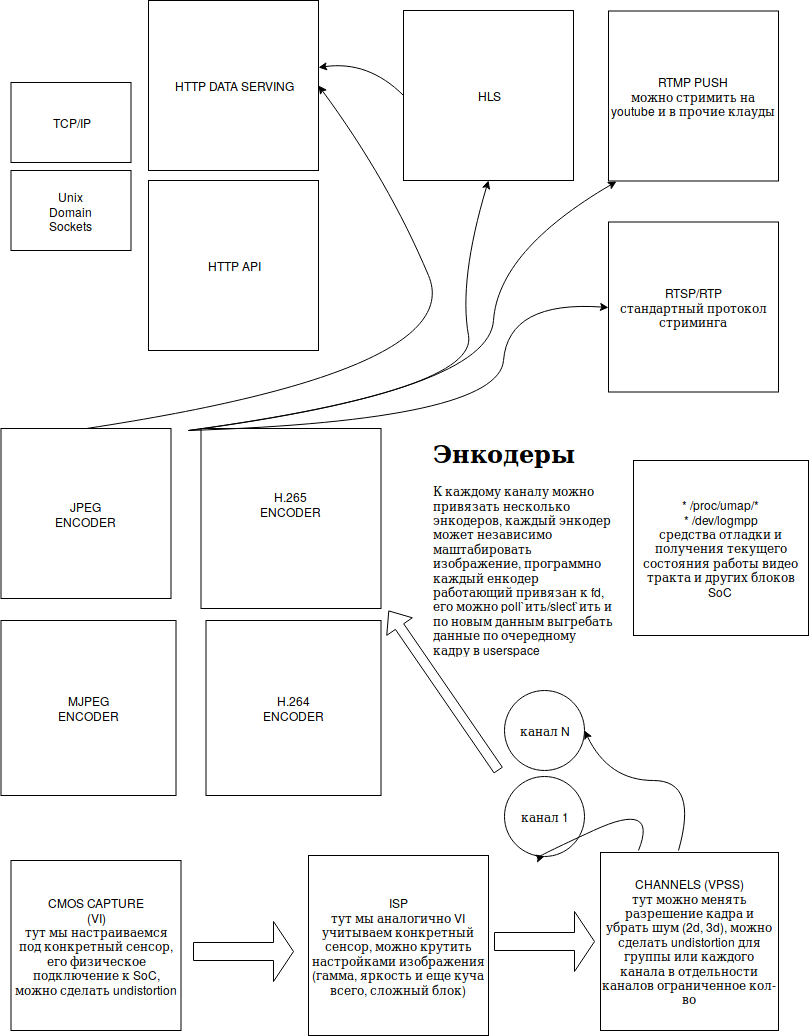

The diagram above was exported from draw.io. Its source (the exported page's mxGraphModel, read from the mxfile embedded in the PNG):
<mxGraphModel dx="1355" dy="753" grid="1" gridSize="10" guides="1" tooltips="1" connect="1" arrows="1" fold="1" page="1" pageScale="1" pageWidth="850" pageHeight="1100" math="0" shadow="0">
  <root>
    <mxCell id="0" />
    <mxCell id="1" parent="0" />
    <mxCell id="-Y9dWfTwfCuNaJJVLCqE-1" value="HTTP API" style="whiteSpace=wrap;html=1;aspect=fixed;" vertex="1" parent="1">
      <mxGeometry x="180" y="200" width="170" height="170" as="geometry" />
    </mxCell>
    <mxCell id="-Y9dWfTwfCuNaJJVLCqE-2" value="TCP/IP" style="rounded=0;whiteSpace=wrap;html=1;" vertex="1" parent="1">
      <mxGeometry x="42.5" y="102" width="120" height="80" as="geometry" />
    </mxCell>
    <mxCell id="-Y9dWfTwfCuNaJJVLCqE-3" value="&lt;div&gt;Unix &lt;br&gt;&lt;/div&gt;&lt;div&gt;Domain&lt;/div&gt;&lt;div&gt;Sockets&lt;br&gt;&lt;/div&gt;" style="rounded=0;whiteSpace=wrap;html=1;" vertex="1" parent="1">
      <mxGeometry x="42.5" y="190" width="120" height="80" as="geometry" />
    </mxCell>
    <mxCell id="-Y9dWfTwfCuNaJJVLCqE-4" value="&lt;div&gt;RTSP/RTP&lt;/div&gt;&lt;div&gt;стандартный протокол стриминга&lt;br&gt;&lt;/div&gt;" style="whiteSpace=wrap;html=1;aspect=fixed;" vertex="1" parent="1">
      <mxGeometry x="640" y="241.5" width="170" height="170" as="geometry" />
    </mxCell>
    <mxCell id="-Y9dWfTwfCuNaJJVLCqE-5" value="&lt;div&gt;RTMP PUSH&lt;/div&gt;&lt;div&gt;можно стримить на youtube и в прочие клауды&lt;br&gt;&lt;/div&gt;" style="whiteSpace=wrap;html=1;aspect=fixed;" vertex="1" parent="1">
      <mxGeometry x="640" y="30.5" width="170" height="170" as="geometry" />
    </mxCell>
    <mxCell id="-Y9dWfTwfCuNaJJVLCqE-6" value="&lt;div&gt;JPEG &lt;br&gt;&lt;/div&gt;&lt;div&gt;ENCODER&lt;br&gt;&lt;/div&gt;" style="whiteSpace=wrap;html=1;aspect=fixed;" vertex="1" parent="1">
      <mxGeometry x="32.5" y="448" width="170" height="170" as="geometry" />
    </mxCell>
    <mxCell id="-Y9dWfTwfCuNaJJVLCqE-7" value="&lt;div&gt;H.264&lt;/div&gt;&lt;div&gt;ENCODER&lt;br&gt;&lt;/div&gt;" style="whiteSpace=wrap;html=1;aspect=fixed;" vertex="1" parent="1">
      <mxGeometry x="237.5" y="640" width="175" height="175" as="geometry" />
    </mxCell>
    <mxCell id="-Y9dWfTwfCuNaJJVLCqE-8" value="&lt;div&gt;H.265 &lt;br&gt;&lt;/div&gt;&lt;div&gt;ENCODER&lt;br&gt;&lt;/div&gt;&lt;div&gt;&lt;br&gt;&lt;/div&gt;&lt;div&gt;&lt;br&gt;&lt;/div&gt;" style="whiteSpace=wrap;html=1;aspect=fixed;" vertex="1" parent="1">
      <mxGeometry x="232.5" y="448" width="180" height="180" as="geometry" />
    </mxCell>
    <mxCell id="-Y9dWfTwfCuNaJJVLCqE-9" value="&lt;div&gt;MJPEG&lt;/div&gt;&lt;div&gt;ENCODER&lt;br&gt;&lt;/div&gt;" style="whiteSpace=wrap;html=1;aspect=fixed;" vertex="1" parent="1">
      <mxGeometry x="32.5" y="640" width="175" height="175" as="geometry" />
    </mxCell>
    <mxCell id="-Y9dWfTwfCuNaJJVLCqE-10" value="&lt;div&gt;CHANNELS (VPSS)&lt;/div&gt;&lt;div&gt;тут можно менять разрешение кадра и убрать шум (2d, 3d), можно сделать undistortion для группы или каждого канала в отдельности&lt;/div&gt;&lt;div&gt;каналов ограниченное кол-во&lt;br&gt;&lt;/div&gt;" style="whiteSpace=wrap;html=1;aspect=fixed;" vertex="1" parent="1">
      <mxGeometry x="632" y="872" width="178" height="178" as="geometry" />
    </mxCell>
    <mxCell id="-Y9dWfTwfCuNaJJVLCqE-11" value="&lt;div&gt;ISP&lt;/div&gt;&lt;div&gt;тут мы аналогично VI учитываем конкретный сенсор, можно крутить настройками изображения (гамма, яркость и еще куча всего, сложный блок)&lt;br&gt;&lt;/div&gt;" style="whiteSpace=wrap;html=1;aspect=fixed;" vertex="1" parent="1">
      <mxGeometry x="340" y="875" width="180" height="180" as="geometry" />
    </mxCell>
    <mxCell id="-Y9dWfTwfCuNaJJVLCqE-12" value="&lt;div&gt;CMOS CAPTURE&lt;/div&gt;&lt;div&gt;(VI)&lt;/div&gt;&lt;div&gt;тут мы настраиваемся под конкретный сенсор, его физическое подключение к SoC, можно сделать undistortion&lt;br&gt;&lt;/div&gt;" style="whiteSpace=wrap;html=1;aspect=fixed;" vertex="1" parent="1">
      <mxGeometry x="42.5" y="880" width="170" height="170" as="geometry" />
    </mxCell>
    <mxCell id="-Y9dWfTwfCuNaJJVLCqE-13" value="HTTP DATA SERVING" style="whiteSpace=wrap;html=1;aspect=fixed;" vertex="1" parent="1">
      <mxGeometry x="180" y="20" width="170" height="170" as="geometry" />
    </mxCell>
    <mxCell id="-Y9dWfTwfCuNaJJVLCqE-14" value="HLS" style="whiteSpace=wrap;html=1;aspect=fixed;" vertex="1" parent="1">
      <mxGeometry x="435" y="30" width="170" height="170" as="geometry" />
    </mxCell>
    <mxCell id="-Y9dWfTwfCuNaJJVLCqE-15" value="&lt;div&gt;* /proc/umap/*&lt;/div&gt;&lt;div&gt;* /dev/logmpp&lt;/div&gt;&lt;div&gt;средства отладки и получения текущего состояния работы видео тракта и других блоков SoC&lt;br&gt;&lt;/div&gt;" style="whiteSpace=wrap;html=1;aspect=fixed;" vertex="1" parent="1">
      <mxGeometry x="665" y="480" width="175" height="175" as="geometry" />
    </mxCell>
    <mxCell id="-Y9dWfTwfCuNaJJVLCqE-16" value="" style="shape=singleArrow;whiteSpace=wrap;html=1;" vertex="1" parent="1">
      <mxGeometry x="526" y="931" width="100" height="60" as="geometry" />
    </mxCell>
    <mxCell id="-Y9dWfTwfCuNaJJVLCqE-17" value="" style="shape=singleArrow;whiteSpace=wrap;html=1;" vertex="1" parent="1">
      <mxGeometry x="225" y="941" width="100" height="60" as="geometry" />
    </mxCell>
    <mxCell id="-Y9dWfTwfCuNaJJVLCqE-18" value="канал 1" style="ellipse;whiteSpace=wrap;html=1;aspect=fixed;" vertex="1" parent="1">
      <mxGeometry x="536" y="795.5" width="80" height="80" as="geometry" />
    </mxCell>
    <mxCell id="-Y9dWfTwfCuNaJJVLCqE-19" value="канал N" style="ellipse;whiteSpace=wrap;html=1;aspect=fixed;" vertex="1" parent="1">
      <mxGeometry x="536" y="710" width="80" height="80" as="geometry" />
    </mxCell>
    <mxCell id="-Y9dWfTwfCuNaJJVLCqE-22" value="" style="shape=flexArrow;endArrow=classic;html=1;" edge="1" parent="1">
      <mxGeometry width="50" height="50" relative="1" as="geometry">
        <mxPoint x="530" y="790" as="sourcePoint" />
        <mxPoint x="420" y="630" as="targetPoint" />
      </mxGeometry>
    </mxCell>
    <mxCell id="-Y9dWfTwfCuNaJJVLCqE-23" value="" style="curved=1;endArrow=classic;html=1;entryX=0.5;entryY=1;entryDx=0;entryDy=0;" edge="1" parent="1" target="-Y9dWfTwfCuNaJJVLCqE-18">
      <mxGeometry width="50" height="50" relative="1" as="geometry">
        <mxPoint x="670" y="870" as="sourcePoint" />
        <mxPoint x="690" y="770" as="targetPoint" />
        <Array as="points">
          <mxPoint x="690" y="820" />
          <mxPoint x="560" y="880" />
        </Array>
      </mxGeometry>
    </mxCell>
    <mxCell id="-Y9dWfTwfCuNaJJVLCqE-24" value="" style="curved=1;endArrow=classic;html=1;entryX=1;entryY=0.5;entryDx=0;entryDy=0;" edge="1" parent="1" target="-Y9dWfTwfCuNaJJVLCqE-19">
      <mxGeometry width="50" height="50" relative="1" as="geometry">
        <mxPoint x="710" y="870" as="sourcePoint" />
        <mxPoint x="730" y="750" as="targetPoint" />
        <Array as="points">
          <mxPoint x="730" y="800" />
          <mxPoint x="640" y="800" />
        </Array>
      </mxGeometry>
    </mxCell>
    <mxCell id="-Y9dWfTwfCuNaJJVLCqE-25" value="&lt;h1&gt;Энкодеры&lt;/h1&gt;&lt;div&gt;К каждому каналу можно привязать несколько энкодеров, каждый энкодер может независимо маштабировать изображение, программно каждый енкодер работающий привязан к fd, его можно poll`ить/slect`ить и по новым данным выгребать данные по очередному кадру в userspace&lt;br&gt;&lt;/div&gt;" style="text;html=1;strokeColor=none;fillColor=none;spacing=5;spacingTop=-20;whiteSpace=wrap;overflow=hidden;rounded=0;" vertex="1" parent="1">
      <mxGeometry x="460" y="452.5" width="190" height="230" as="geometry" />
    </mxCell>
    <mxCell id="-Y9dWfTwfCuNaJJVLCqE-28" value="" style="curved=1;endArrow=classic;html=1;exitX=0.5;exitY=0;exitDx=0;exitDy=0;entryX=1;entryY=0.5;entryDx=0;entryDy=0;" edge="1" parent="1" source="-Y9dWfTwfCuNaJJVLCqE-6" target="-Y9dWfTwfCuNaJJVLCqE-13">
      <mxGeometry width="50" height="50" relative="1" as="geometry">
        <mxPoint x="425" y="411.5" as="sourcePoint" />
        <mxPoint x="475" y="361.5" as="targetPoint" />
        <Array as="points">
          <mxPoint x="500" y="390" />
          <mxPoint x="420" y="200" />
        </Array>
      </mxGeometry>
    </mxCell>
    <mxCell id="-Y9dWfTwfCuNaJJVLCqE-29" value="" style="curved=1;endArrow=classic;html=1;entryX=0.5;entryY=1;entryDx=0;entryDy=0;" edge="1" parent="1" target="-Y9dWfTwfCuNaJJVLCqE-14">
      <mxGeometry width="50" height="50" relative="1" as="geometry">
        <mxPoint x="220" y="450" as="sourcePoint" />
        <mxPoint x="590" y="270" as="targetPoint" />
        <Array as="points">
          <mxPoint x="510" y="410" />
          <mxPoint x="490" y="300" />
        </Array>
      </mxGeometry>
    </mxCell>
    <mxCell id="-Y9dWfTwfCuNaJJVLCqE-30" value="" style="curved=1;endArrow=classic;html=1;entryX=0.047;entryY=1.003;entryDx=0;entryDy=0;entryPerimeter=0;" edge="1" parent="1" target="-Y9dWfTwfCuNaJJVLCqE-5">
      <mxGeometry width="50" height="50" relative="1" as="geometry">
        <mxPoint x="220" y="450" as="sourcePoint" />
        <mxPoint x="600" y="370" as="targetPoint" />
        <Array as="points">
          <mxPoint x="520" y="410" />
          <mxPoint x="530" y="270" />
        </Array>
      </mxGeometry>
    </mxCell>
    <mxCell id="-Y9dWfTwfCuNaJJVLCqE-31" value="" style="curved=1;endArrow=classic;html=1;entryX=0;entryY=0.5;entryDx=0;entryDy=0;" edge="1" parent="1" target="-Y9dWfTwfCuNaJJVLCqE-4">
      <mxGeometry width="50" height="50" relative="1" as="geometry">
        <mxPoint x="220" y="450" as="sourcePoint" />
        <mxPoint x="620" y="380" as="targetPoint" />
        <Array as="points">
          <mxPoint x="530" y="440" />
          <mxPoint x="540" y="320" />
        </Array>
      </mxGeometry>
    </mxCell>
    <mxCell id="-Y9dWfTwfCuNaJJVLCqE-32" value="" style="curved=1;endArrow=classic;html=1;exitX=0;exitY=0.5;exitDx=0;exitDy=0;entryX=1;entryY=0.394;entryDx=0;entryDy=0;entryPerimeter=0;" edge="1" parent="1" source="-Y9dWfTwfCuNaJJVLCqE-14" target="-Y9dWfTwfCuNaJJVLCqE-13">
      <mxGeometry width="50" height="50" relative="1" as="geometry">
        <mxPoint x="390" y="80" as="sourcePoint" />
        <mxPoint x="440" y="30" as="targetPoint" />
        <Array as="points">
          <mxPoint x="400" y="80" />
        </Array>
      </mxGeometry>
    </mxCell>
  </root>
</mxGraphModel>